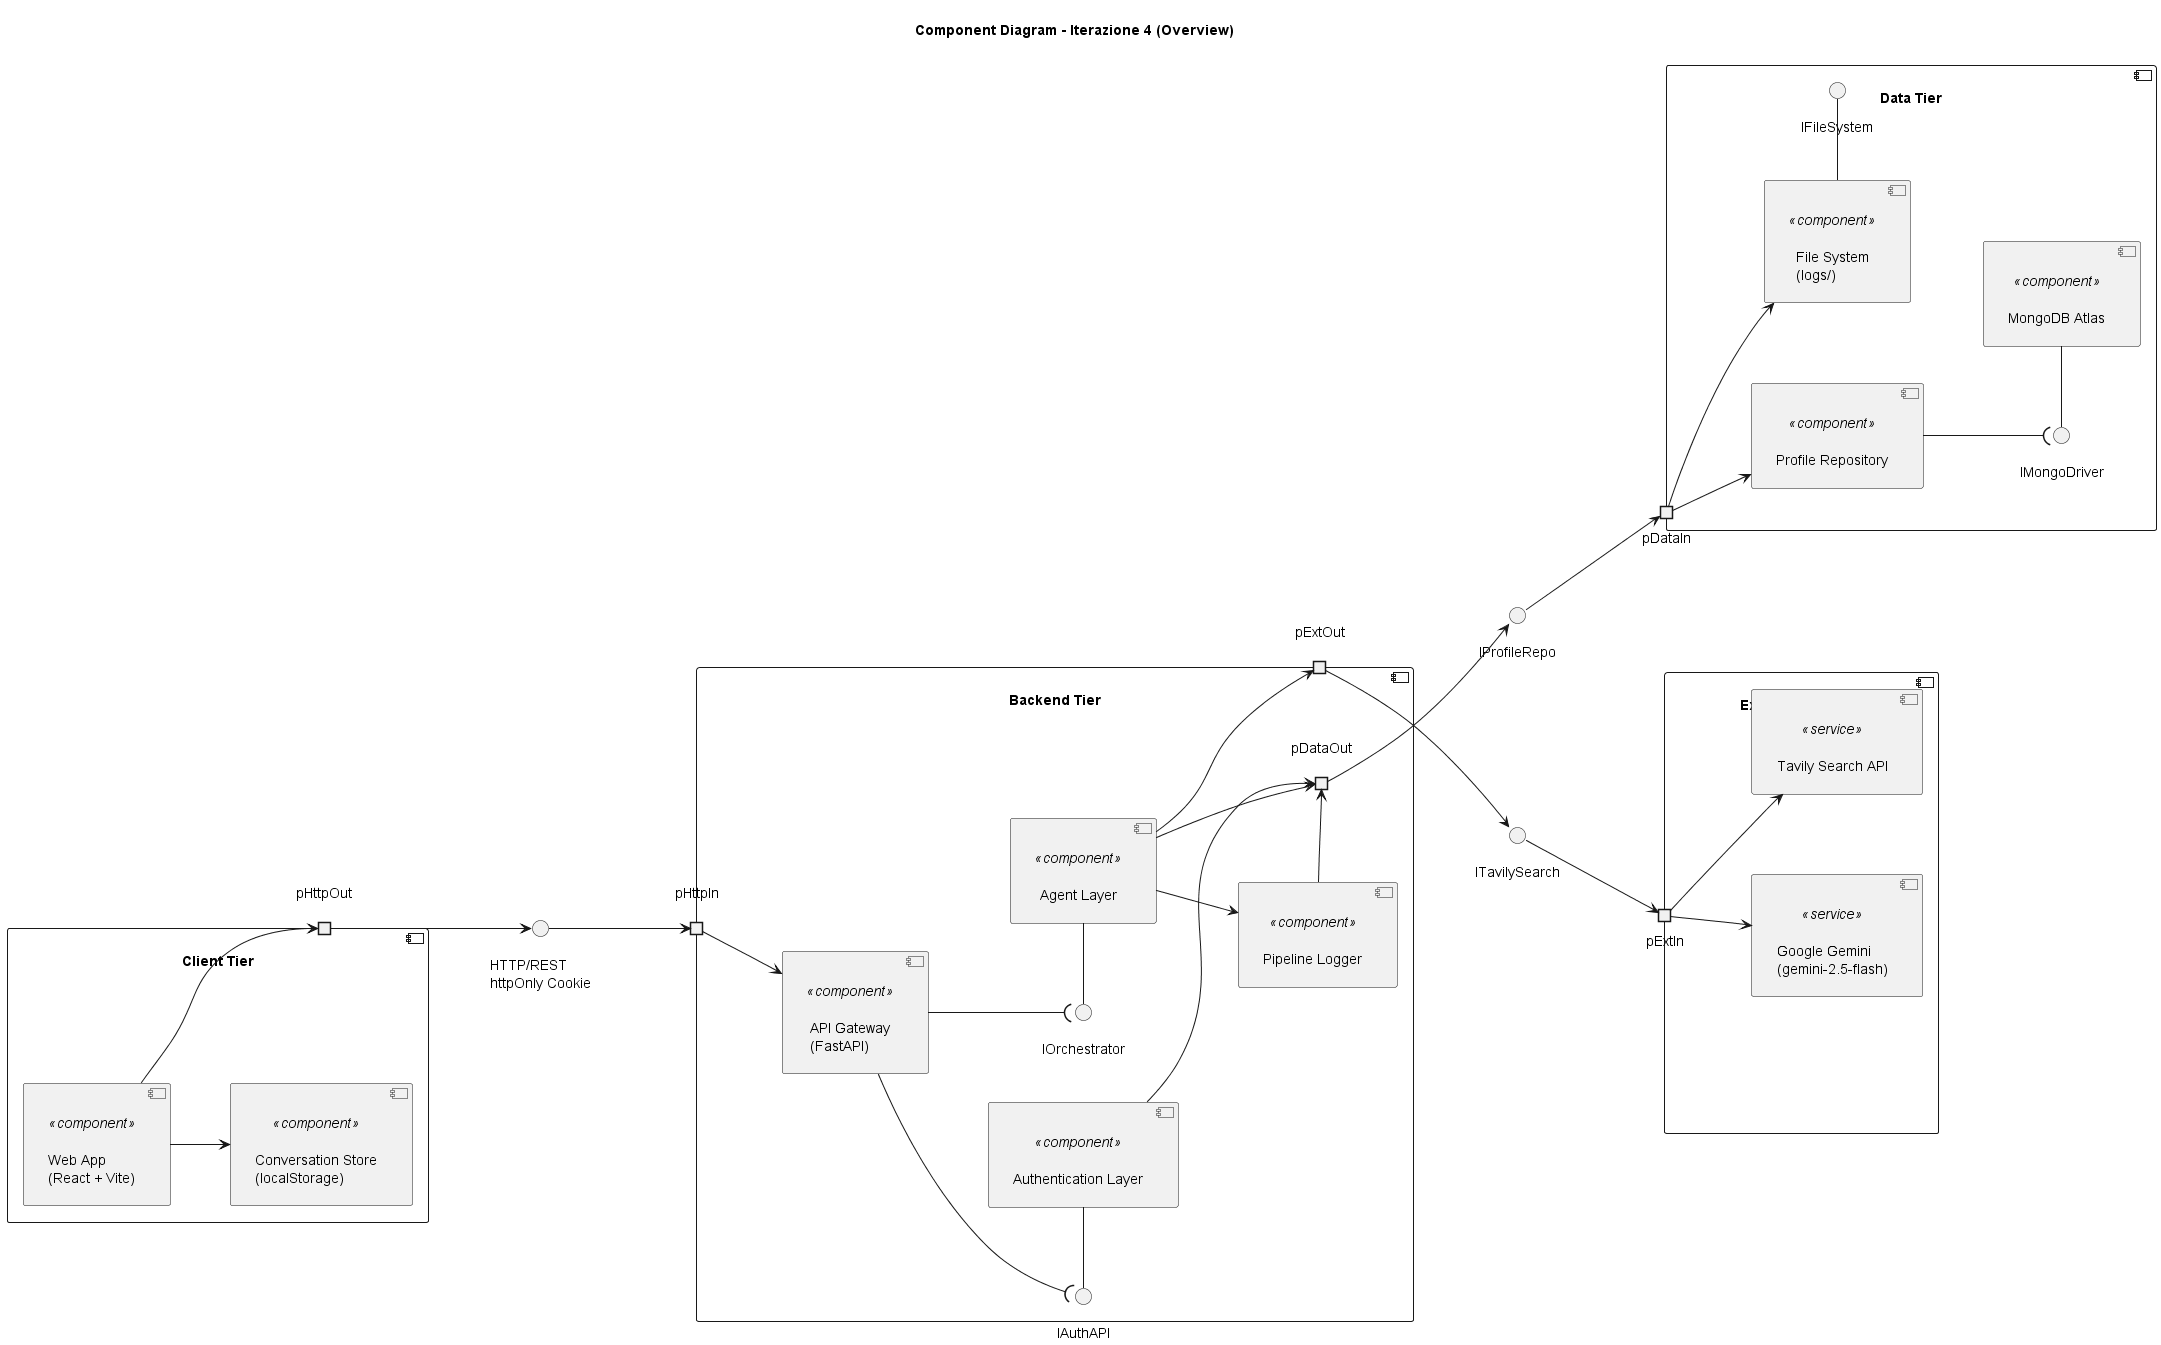

The diagram above was rendered by PlantUML. Its source (embedded in the PNG):
@startuml
skinparam componentStyle uml2
left to right direction
skinparam nodesep 80
skinparam ranksep 60
skinparam padding 10

title Component Diagram - Iterazione 4 (Overview)

' ─── Client Tier ─────────────────────────────────────────────
component "Client Tier" as ClientTier {
    portout pHttpOut
    component [Web App\n(React + Vite)]          <<component>> as Client
    component [Conversation Store\n(localStorage)] <<component>> as LS
    Client --> pHttpOut
    Client --> LS
}

' ─── Interfaccia Client ↔ Backend ────────────────────────────
interface "HTTP/REST\nhttpOnly Cookie" as IHTTP

' ─── Backend Tier ────────────────────────────────────────────
component "Backend Tier" as BackendTier {
    portin  pHttpIn
    portout pDataOut
    portout pExtOut

    interface "IAuthAPI"      as IAuthAPI
    interface "IOrchestrator" as IOrch

    component [API Gateway\n(FastAPI)]        <<component>> as Gateway
    component [Authentication Layer]          <<component>> as AuthLayer
    component [Agent Layer]                   <<component>> as AgentLayer
    component [Pipeline Logger]               <<component>> as Logger

    pHttpIn --> Gateway

    Gateway --( IAuthAPI
    IAuthAPI  -  AuthLayer

    Gateway --( IOrch
    IOrch    -  AgentLayer

    AgentLayer --> Logger
    AgentLayer --> pExtOut

    AuthLayer  --> pDataOut
    AgentLayer --> pDataOut
    Logger     --> pDataOut
}

' ─── Interfaccia Backend ↔ Data ──────────────────────────────
interface "IProfileRepo"  as IProfile
interface "ITavilySearch" as ITavily

' ─── Data Tier ───────────────────────────────────────────────
component "Data Tier" as DataTier {
    portin pDataIn

    interface "IMongoDriver" as IMongo
    interface "IFileSystem"  as IFS

    component [Profile Repository] <<component>> as ProfileRepo
    component [MongoDB Atlas]      <<component>> as DB
    component [File System\n(logs/)] <<component>> as FS

    pDataIn --> ProfileRepo
    pDataIn --> FS

    ProfileRepo --( IMongo
    IMongo       -  DB

    FS - IFS
}

' ─── External Services ───────────────────────────────────────
component "External Services" as ExtSvc {
    portin pExtIn
    component [Tavily Search API]                  <<service>> as Tavily
    component [Google Gemini\n(gemini-2.5-flash)]  <<service>> as Gemini

    pExtIn --> Tavily
    pExtIn --> Gemini
}

' ─── Connessioni cross-tier ──────────────────────────────────
pHttpOut  --> IHTTP
IHTTP     --> pHttpIn

pDataOut  --> IProfile
IProfile  --> pDataIn

pExtOut   --> ITavily
ITavily   --> pExtIn

@enduml